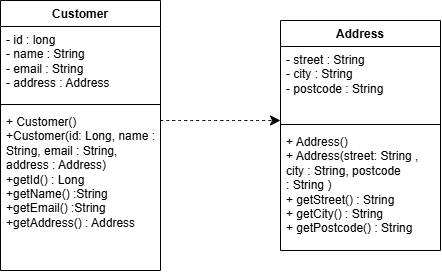

The diagram above was exported from draw.io. Its source (the exported page's mxGraphModel, read from the mxfile embedded in the PNG):
<mxGraphModel dx="500" dy="614" grid="1" gridSize="10" guides="1" tooltips="1" connect="1" arrows="1" fold="1" page="1" pageScale="1" pageWidth="827" pageHeight="1169" math="0" shadow="0">
  <root>
    <mxCell id="WIyWlLk6GJQsqaUBKTNV-0" />
    <mxCell id="WIyWlLk6GJQsqaUBKTNV-1" parent="WIyWlLk6GJQsqaUBKTNV-0" />
    <mxCell id="O1qF5BoTthlfcQbehuQm-8" edge="1" parent="WIyWlLk6GJQsqaUBKTNV-1" style="edgeStyle=none;curved=1;rounded=0;orthogonalLoop=1;jettySize=auto;html=1;fontSize=12;startSize=8;endSize=8;dashed=1;" value="">
      <mxGeometry relative="1" as="geometry">
        <mxPoint x="420" y="170" as="sourcePoint" />
        <mxPoint x="540" y="170" as="targetPoint" />
      </mxGeometry>
    </mxCell>
    <mxCell id="O1qF5BoTthlfcQbehuQm-0" parent="WIyWlLk6GJQsqaUBKTNV-1" style="swimlane;fontStyle=1;align=center;verticalAlign=top;childLayout=stackLayout;horizontal=1;startSize=26;horizontalStack=0;resizeParent=1;resizeParentMax=0;resizeLast=0;collapsible=1;marginBottom=0;whiteSpace=wrap;html=1;" value="Customer" vertex="1">
      <mxGeometry height="270" width="160" x="260" y="50" as="geometry" />
    </mxCell>
    <mxCell id="O1qF5BoTthlfcQbehuQm-1" parent="O1qF5BoTthlfcQbehuQm-0" style="text;strokeColor=none;fillColor=none;align=left;verticalAlign=top;spacingLeft=4;spacingRight=4;overflow=hidden;rotatable=0;points=[[0,0.5],[1,0.5]];portConstraint=eastwest;whiteSpace=wrap;html=1;" value="- id : long&lt;div&gt;- name : String&lt;/div&gt;&lt;div&gt;- email : String&lt;/div&gt;&lt;div&gt;- address : Address&lt;/div&gt;" vertex="1">
      <mxGeometry height="74" width="160" y="26" as="geometry" />
    </mxCell>
    <mxCell id="O1qF5BoTthlfcQbehuQm-2" parent="O1qF5BoTthlfcQbehuQm-0" style="line;strokeWidth=1;fillColor=none;align=left;verticalAlign=middle;spacingTop=-1;spacingLeft=3;spacingRight=3;rotatable=0;labelPosition=right;points=[];portConstraint=eastwest;strokeColor=inherit;" value="" vertex="1">
      <mxGeometry height="8" width="160" y="100" as="geometry" />
    </mxCell>
    <mxCell id="O1qF5BoTthlfcQbehuQm-3" parent="O1qF5BoTthlfcQbehuQm-0" style="text;strokeColor=none;fillColor=none;align=left;verticalAlign=top;spacingLeft=4;spacingRight=4;overflow=hidden;rotatable=0;points=[[0,0.5],[1,0.5]];portConstraint=eastwest;whiteSpace=wrap;html=1;" value="+ Customer()&lt;div&gt;+Customer(id: Long, name : String, email : String, address : Address)&lt;/div&gt;&lt;div&gt;+getId() : Long&lt;/div&gt;&lt;div&gt;+getName() :String&lt;/div&gt;&lt;div&gt;+getEmail() :String&lt;/div&gt;&lt;div&gt;+getAddress() : Address&lt;/div&gt;" vertex="1">
      <mxGeometry height="162" width="160" y="108" as="geometry" />
    </mxCell>
    <mxCell id="O1qF5BoTthlfcQbehuQm-4" parent="WIyWlLk6GJQsqaUBKTNV-1" style="swimlane;fontStyle=1;align=center;verticalAlign=top;childLayout=stackLayout;horizontal=1;startSize=26;horizontalStack=0;resizeParent=1;resizeParentMax=0;resizeLast=0;collapsible=1;marginBottom=0;whiteSpace=wrap;html=1;" value="Address" vertex="1">
      <mxGeometry height="230" width="160" x="540" y="70" as="geometry" />
    </mxCell>
    <mxCell id="O1qF5BoTthlfcQbehuQm-5" parent="O1qF5BoTthlfcQbehuQm-4" style="text;strokeColor=none;fillColor=none;align=left;verticalAlign=top;spacingLeft=4;spacingRight=4;overflow=hidden;rotatable=0;points=[[0,0.5],[1,0.5]];portConstraint=eastwest;whiteSpace=wrap;html=1;" value="- street : String&lt;div&gt;- city : String&lt;/div&gt;&lt;div&gt;- postcode : String&lt;/div&gt;" vertex="1">
      <mxGeometry height="74" width="160" y="26" as="geometry" />
    </mxCell>
    <mxCell id="O1qF5BoTthlfcQbehuQm-6" parent="O1qF5BoTthlfcQbehuQm-4" style="line;strokeWidth=1;fillColor=none;align=left;verticalAlign=middle;spacingTop=-1;spacingLeft=3;spacingRight=3;rotatable=0;labelPosition=right;points=[];portConstraint=eastwest;strokeColor=inherit;" value="" vertex="1">
      <mxGeometry height="8" width="160" y="100" as="geometry" />
    </mxCell>
    <mxCell id="O1qF5BoTthlfcQbehuQm-7" parent="O1qF5BoTthlfcQbehuQm-4" style="text;strokeColor=none;fillColor=none;align=left;verticalAlign=top;spacingLeft=4;spacingRight=4;overflow=hidden;rotatable=0;points=[[0,0.5],[1,0.5]];portConstraint=eastwest;whiteSpace=wrap;html=1;" value="+ Address()&lt;div&gt;+&amp;nbsp;Address(street:&amp;nbsp;&lt;span style=&quot;background-color: transparent; color: light-dark(rgb(0, 0, 0), rgb(255, 255, 255));&quot;&gt;String&lt;/span&gt;&lt;span style=&quot;background-color: transparent; color: light-dark(rgb(0, 0, 0), rgb(255, 255, 255));&quot;&gt; &lt;/span&gt;&lt;span style=&quot;background-color: transparent; color: light-dark(rgb(0, 0, 0), rgb(255, 255, 255));&quot;&gt;, city :&amp;nbsp;&lt;/span&gt;&lt;span style=&quot;background-color: transparent; color: light-dark(rgb(0, 0, 0), rgb(255, 255, 255));&quot;&gt;String&lt;/span&gt;&lt;span style=&quot;background-color: transparent; color: light-dark(rgb(0, 0, 0), rgb(255, 255, 255));&quot;&gt;, postcode :&amp;nbsp;&lt;/span&gt;&lt;span style=&quot;background-color: transparent; color: light-dark(rgb(0, 0, 0), rgb(255, 255, 255));&quot;&gt;String&lt;/span&gt;&lt;span style=&quot;background-color: transparent; color: light-dark(rgb(0, 0, 0), rgb(255, 255, 255));&quot;&gt; &lt;/span&gt;&lt;span style=&quot;background-color: transparent; color: light-dark(rgb(0, 0, 0), rgb(255, 255, 255));&quot;&gt;)&lt;/span&gt;&lt;/div&gt;&lt;div&gt;+ getStreet() : String&lt;/div&gt;&lt;div&gt;+ getCity() : String&lt;/div&gt;&lt;div&gt;+ getPostcode() : String&lt;/div&gt;" vertex="1">
      <mxGeometry height="122" width="160" y="108" as="geometry" />
    </mxCell>
  </root>
</mxGraphModel>